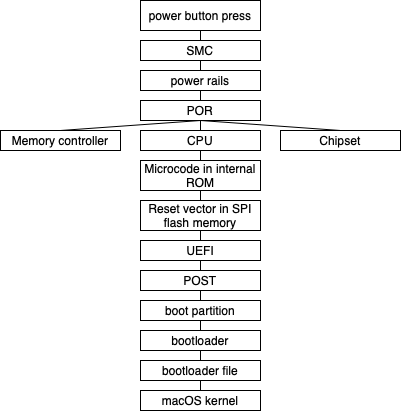

The diagram above was exported from draw.io. Its source (the exported page's mxGraphModel, read from the mxfile embedded in the PNG):
<mxGraphModel dx="474" dy="538" grid="1" gridSize="10" guides="1" tooltips="1" connect="1" arrows="1" fold="1" page="1" pageScale="1" pageWidth="1100" pageHeight="850" math="0" shadow="0">
  <root>
    <mxCell id="0" />
    <mxCell id="1" parent="0" />
    <mxCell id="Uue1B6yBHn74A70ZzmIh-1" value="power button press" style="rounded=0;whiteSpace=wrap;html=1;" vertex="1" parent="1">
      <mxGeometry x="430" width="120" height="30" as="geometry" />
    </mxCell>
    <mxCell id="Uue1B6yBHn74A70ZzmIh-2" value="SMC" style="rounded=0;whiteSpace=wrap;html=1;" vertex="1" parent="1">
      <mxGeometry x="430" y="40" width="120" height="20" as="geometry" />
    </mxCell>
    <mxCell id="Uue1B6yBHn74A70ZzmIh-4" value="" style="endArrow=none;html=1;rounded=0;entryX=0.5;entryY=1;entryDx=0;entryDy=0;exitX=0.5;exitY=0;exitDx=0;exitDy=0;" edge="1" parent="1" source="Uue1B6yBHn74A70ZzmIh-2" target="Uue1B6yBHn74A70ZzmIh-1">
      <mxGeometry width="50" height="50" relative="1" as="geometry">
        <mxPoint x="460" y="360" as="sourcePoint" />
        <mxPoint x="510" y="310" as="targetPoint" />
      </mxGeometry>
    </mxCell>
    <mxCell id="Uue1B6yBHn74A70ZzmIh-5" value="power rails" style="rounded=0;whiteSpace=wrap;html=1;" vertex="1" parent="1">
      <mxGeometry x="430" y="70" width="120" height="20" as="geometry" />
    </mxCell>
    <mxCell id="Uue1B6yBHn74A70ZzmIh-6" value="" style="endArrow=none;html=1;rounded=0;entryX=0.5;entryY=1;entryDx=0;entryDy=0;" edge="1" parent="1" source="Uue1B6yBHn74A70ZzmIh-5" target="Uue1B6yBHn74A70ZzmIh-2">
      <mxGeometry width="50" height="50" relative="1" as="geometry">
        <mxPoint x="460" y="360" as="sourcePoint" />
        <mxPoint x="510" y="310" as="targetPoint" />
      </mxGeometry>
    </mxCell>
    <mxCell id="Uue1B6yBHn74A70ZzmIh-9" value="POR" style="rounded=0;whiteSpace=wrap;html=1;" vertex="1" parent="1">
      <mxGeometry x="430" y="100" width="120" height="20" as="geometry" />
    </mxCell>
    <mxCell id="phrQU4VzpYnPOW2BVQHk-1" value="" style="endArrow=none;html=1;rounded=0;entryX=0.5;entryY=1;entryDx=0;entryDy=0;exitX=0.5;exitY=0;exitDx=0;exitDy=0;" edge="1" parent="1" source="Uue1B6yBHn74A70ZzmIh-9" target="Uue1B6yBHn74A70ZzmIh-5">
      <mxGeometry width="50" height="50" relative="1" as="geometry">
        <mxPoint x="460" y="250" as="sourcePoint" />
        <mxPoint x="510" y="200" as="targetPoint" />
      </mxGeometry>
    </mxCell>
    <mxCell id="phrQU4VzpYnPOW2BVQHk-2" value="CPU" style="rounded=0;whiteSpace=wrap;html=1;" vertex="1" parent="1">
      <mxGeometry x="430" y="130" width="120" height="20" as="geometry" />
    </mxCell>
    <mxCell id="phrQU4VzpYnPOW2BVQHk-3" value="Memory controller" style="rounded=0;whiteSpace=wrap;html=1;" vertex="1" parent="1">
      <mxGeometry x="290" y="130" width="120" height="20" as="geometry" />
    </mxCell>
    <mxCell id="phrQU4VzpYnPOW2BVQHk-4" value="Chipset" style="rounded=0;whiteSpace=wrap;html=1;" vertex="1" parent="1">
      <mxGeometry x="570" y="130" width="120" height="20" as="geometry" />
    </mxCell>
    <mxCell id="phrQU4VzpYnPOW2BVQHk-5" value="" style="endArrow=none;html=1;rounded=0;entryX=0.5;entryY=1;entryDx=0;entryDy=0;exitX=0.5;exitY=0;exitDx=0;exitDy=0;" edge="1" parent="1" source="phrQU4VzpYnPOW2BVQHk-2" target="Uue1B6yBHn74A70ZzmIh-9">
      <mxGeometry width="50" height="50" relative="1" as="geometry">
        <mxPoint x="460" y="250" as="sourcePoint" />
        <mxPoint x="510" y="200" as="targetPoint" />
      </mxGeometry>
    </mxCell>
    <mxCell id="phrQU4VzpYnPOW2BVQHk-6" value="" style="endArrow=none;html=1;rounded=0;entryX=0.5;entryY=1;entryDx=0;entryDy=0;exitX=0.5;exitY=0;exitDx=0;exitDy=0;" edge="1" parent="1" source="phrQU4VzpYnPOW2BVQHk-3" target="Uue1B6yBHn74A70ZzmIh-9">
      <mxGeometry width="50" height="50" relative="1" as="geometry">
        <mxPoint x="460" y="250" as="sourcePoint" />
        <mxPoint x="510" y="200" as="targetPoint" />
      </mxGeometry>
    </mxCell>
    <mxCell id="phrQU4VzpYnPOW2BVQHk-7" value="" style="endArrow=none;html=1;rounded=0;exitX=0.5;exitY=0;exitDx=0;exitDy=0;entryX=0.5;entryY=1;entryDx=0;entryDy=0;" edge="1" parent="1" source="phrQU4VzpYnPOW2BVQHk-4" target="Uue1B6yBHn74A70ZzmIh-9">
      <mxGeometry width="50" height="50" relative="1" as="geometry">
        <mxPoint x="460" y="250" as="sourcePoint" />
        <mxPoint x="490" y="270" as="targetPoint" />
      </mxGeometry>
    </mxCell>
    <mxCell id="phrQU4VzpYnPOW2BVQHk-8" value="Microcode in internal ROM" style="rounded=0;whiteSpace=wrap;html=1;" vertex="1" parent="1">
      <mxGeometry x="430" y="160" width="120" height="30" as="geometry" />
    </mxCell>
    <mxCell id="phrQU4VzpYnPOW2BVQHk-9" value="Reset vector in SPI flash memory" style="rounded=0;whiteSpace=wrap;html=1;" vertex="1" parent="1">
      <mxGeometry x="430" y="200" width="120" height="30" as="geometry" />
    </mxCell>
    <mxCell id="phrQU4VzpYnPOW2BVQHk-10" value="" style="endArrow=none;html=1;rounded=0;entryX=0.5;entryY=1;entryDx=0;entryDy=0;exitX=0.5;exitY=0;exitDx=0;exitDy=0;" edge="1" parent="1" source="phrQU4VzpYnPOW2BVQHk-8" target="phrQU4VzpYnPOW2BVQHk-2">
      <mxGeometry width="50" height="50" relative="1" as="geometry">
        <mxPoint x="460" y="250" as="sourcePoint" />
        <mxPoint x="510" y="200" as="targetPoint" />
      </mxGeometry>
    </mxCell>
    <mxCell id="phrQU4VzpYnPOW2BVQHk-11" value="" style="endArrow=none;html=1;rounded=0;exitX=0.5;exitY=1;exitDx=0;exitDy=0;entryX=0.5;entryY=0;entryDx=0;entryDy=0;" edge="1" parent="1" source="phrQU4VzpYnPOW2BVQHk-8" target="phrQU4VzpYnPOW2BVQHk-9">
      <mxGeometry width="50" height="50" relative="1" as="geometry">
        <mxPoint x="460" y="250" as="sourcePoint" />
        <mxPoint x="510" y="200" as="targetPoint" />
      </mxGeometry>
    </mxCell>
    <mxCell id="phrQU4VzpYnPOW2BVQHk-12" value="UEFI" style="rounded=0;whiteSpace=wrap;html=1;" vertex="1" parent="1">
      <mxGeometry x="430" y="240" width="120" height="20" as="geometry" />
    </mxCell>
    <mxCell id="phrQU4VzpYnPOW2BVQHk-13" value="POST" style="rounded=0;whiteSpace=wrap;html=1;" vertex="1" parent="1">
      <mxGeometry x="430" y="270" width="120" height="20" as="geometry" />
    </mxCell>
    <mxCell id="phrQU4VzpYnPOW2BVQHk-14" value="" style="endArrow=none;html=1;rounded=0;entryX=0.5;entryY=1;entryDx=0;entryDy=0;exitX=0.5;exitY=0;exitDx=0;exitDy=0;" edge="1" parent="1" source="phrQU4VzpYnPOW2BVQHk-12" target="phrQU4VzpYnPOW2BVQHk-9">
      <mxGeometry width="50" height="50" relative="1" as="geometry">
        <mxPoint x="460" y="510" as="sourcePoint" />
        <mxPoint x="510" y="460" as="targetPoint" />
      </mxGeometry>
    </mxCell>
    <mxCell id="phrQU4VzpYnPOW2BVQHk-15" value="" style="endArrow=none;html=1;rounded=0;entryX=0.5;entryY=1;entryDx=0;entryDy=0;exitX=0.5;exitY=0;exitDx=0;exitDy=0;" edge="1" parent="1" source="phrQU4VzpYnPOW2BVQHk-13" target="phrQU4VzpYnPOW2BVQHk-12">
      <mxGeometry width="50" height="50" relative="1" as="geometry">
        <mxPoint x="460" y="510" as="sourcePoint" />
        <mxPoint x="510" y="460" as="targetPoint" />
      </mxGeometry>
    </mxCell>
    <mxCell id="phrQU4VzpYnPOW2BVQHk-16" value="boot partition" style="rounded=0;whiteSpace=wrap;html=1;" vertex="1" parent="1">
      <mxGeometry x="430" y="300" width="120" height="20" as="geometry" />
    </mxCell>
    <mxCell id="phrQU4VzpYnPOW2BVQHk-17" value="" style="endArrow=none;html=1;rounded=0;entryX=0.5;entryY=1;entryDx=0;entryDy=0;exitX=0.5;exitY=0;exitDx=0;exitDy=0;" edge="1" parent="1" source="phrQU4VzpYnPOW2BVQHk-16" target="phrQU4VzpYnPOW2BVQHk-13">
      <mxGeometry width="50" height="50" relative="1" as="geometry">
        <mxPoint x="470" y="680" as="sourcePoint" />
        <mxPoint x="520" y="630" as="targetPoint" />
      </mxGeometry>
    </mxCell>
    <mxCell id="phrQU4VzpYnPOW2BVQHk-18" value="bootloader" style="rounded=0;whiteSpace=wrap;html=1;" vertex="1" parent="1">
      <mxGeometry x="430" y="330" width="120" height="20" as="geometry" />
    </mxCell>
    <mxCell id="phrQU4VzpYnPOW2BVQHk-19" value="bootloader file" style="rounded=0;whiteSpace=wrap;html=1;" vertex="1" parent="1">
      <mxGeometry x="430" y="360" width="120" height="20" as="geometry" />
    </mxCell>
    <mxCell id="phrQU4VzpYnPOW2BVQHk-23" value="" style="endArrow=none;html=1;rounded=0;entryX=0.5;entryY=1;entryDx=0;entryDy=0;exitX=0.5;exitY=0;exitDx=0;exitDy=0;" edge="1" parent="1" source="phrQU4VzpYnPOW2BVQHk-18" target="phrQU4VzpYnPOW2BVQHk-16">
      <mxGeometry width="50" height="50" relative="1" as="geometry">
        <mxPoint x="680" y="450" as="sourcePoint" />
        <mxPoint x="730" y="400" as="targetPoint" />
      </mxGeometry>
    </mxCell>
    <mxCell id="phrQU4VzpYnPOW2BVQHk-24" value="" style="endArrow=none;html=1;rounded=0;entryX=0.5;entryY=1;entryDx=0;entryDy=0;exitX=0.5;exitY=0;exitDx=0;exitDy=0;" edge="1" parent="1" source="phrQU4VzpYnPOW2BVQHk-19" target="phrQU4VzpYnPOW2BVQHk-18">
      <mxGeometry width="50" height="50" relative="1" as="geometry">
        <mxPoint x="680" y="450" as="sourcePoint" />
        <mxPoint x="730" y="400" as="targetPoint" />
      </mxGeometry>
    </mxCell>
    <mxCell id="phrQU4VzpYnPOW2BVQHk-25" value="macOS kernel" style="rounded=0;whiteSpace=wrap;html=1;" vertex="1" parent="1">
      <mxGeometry x="430" y="390" width="120" height="20" as="geometry" />
    </mxCell>
    <mxCell id="phrQU4VzpYnPOW2BVQHk-26" value="" style="endArrow=none;html=1;rounded=0;exitX=0.5;exitY=1;exitDx=0;exitDy=0;entryX=0.5;entryY=0;entryDx=0;entryDy=0;" edge="1" parent="1" source="phrQU4VzpYnPOW2BVQHk-19" target="phrQU4VzpYnPOW2BVQHk-25">
      <mxGeometry width="50" height="50" relative="1" as="geometry">
        <mxPoint x="610" y="280" as="sourcePoint" />
        <mxPoint x="490" y="390" as="targetPoint" />
      </mxGeometry>
    </mxCell>
  </root>
</mxGraphModel>